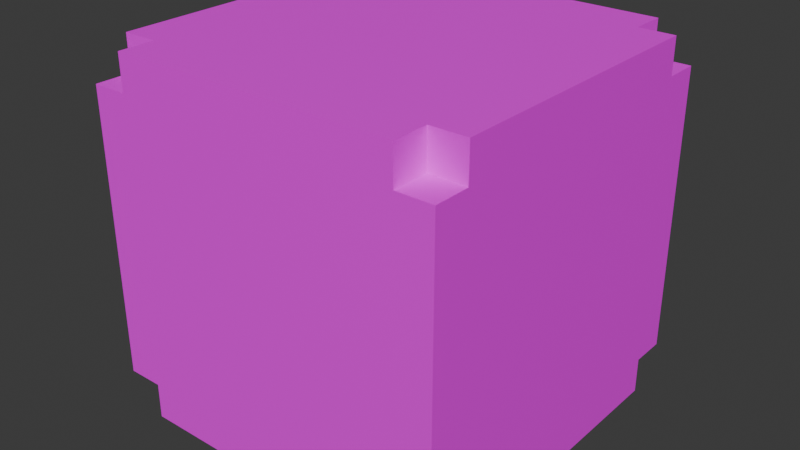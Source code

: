 # Source: base_module.blend  (saved by Blender 4.4.32; exported with 4.5.12 LTS)
import bpy
from mathutils import Matrix  # noqa: F401  (used for matrix-valued properties, if any)

bpy.ops.wm.read_factory_settings(use_empty=True)
scene = bpy.context.scene
scene.name = 'Scene'

# ---- collections
col_collection = bpy.data.collections.new('Collection'); scene.collection.children.link(col_collection)

# ---- images (referenced by path relative to the original .blend; pixels are not part of the script)
import os
ASSET_DIR = os.environ.get("B2B_ASSET_DIR", "")  # directory of the original .blend (textures are referenced by path, not embedded)
HERE = os.path.dirname(os.path.abspath(__file__))  # packed textures are extracted next to this script under _unpacked/

def load_image(name, relpath, width, height, colorspace="sRGB"):
    """Load a texture the original file referenced (path relative to the .blend, or extracted next to this script)."""
    p = next((c for c in (os.path.join(HERE, relpath), os.path.join(ASSET_DIR, relpath)) if relpath and os.path.exists(c)), "")
    if p:
        img = bpy.data.images.load(p, check_existing=True)
        img.name = name
    else:  # same state as the original file: an image datablock whose file is absent (Cycles renders it pink)
        img = bpy.data.images.new(name, width, height)
        img.source = "FILE"
        img.filepath = "//" + (relpath or name)
    img.colorspace_settings.name = colorspace
    return img
img_base = load_image('base', 'textures/base_texture.png', 1024, 1024, 'sRGB')

# ---- materials (node trees are filled in below, after node groups)
mat_material = bpy.data.materials.new('Material')
mat_material.alpha_threshold = 0.0
mat_material.roughness = 0.5
mat_material.line_color = (0.0, 0.0, 0.0, 1.0)

# ---- material node trees
mat_material.use_nodes = True; mat_material.node_tree.nodes.clear()
_N = mat_material.node_tree.nodes; _L = mat_material.node_tree.links
n0 = _N.new('ShaderNodeOutputMaterial'); n0.name = 'Material Output'; n0.location = (300, 300)
n1 = _N.new('ShaderNodeBsdfPrincipled'); n1.name = 'Principled BSDF'; n1.location = (10, 300)
n1.inputs[3].default_value = 1.45
n2 = _N.new('ShaderNodeTexImage'); n2.name = 'Image Texture'; n2.location = (-280, 280)
n2.image = img_base
_L.new(n1.outputs[0], n0.inputs[0])
_L.new(n2.outputs[0], n1.inputs[0])
n0.is_active_output = True

# ---- world
world_world = bpy.data.worlds.new('World'); scene.world = world_world
world_world.use_nodes = True; world_world.node_tree.nodes.clear()
_N = world_world.node_tree.nodes; _L = world_world.node_tree.links
n0 = _N.new('ShaderNodeOutputWorld'); n0.name = 'World Output'; n0.location = (300, 300)
n1 = _N.new('ShaderNodeBackground'); n1.name = 'Background'; n1.location = (10, 300)
n1.inputs[0].default_value = (0.05088, 0.05088, 0.05088, 1.0)
_L.new(n1.outputs[0], n0.inputs[0])
n0.is_active_output = True
world_world.color = (0.05088, 0.05088, 0.05088)
world_world.sun_shadow_jitter_overblur = 0.0

# ---- meshes
me_cube = bpy.data.meshes.new('Cube')
me_cube.from_pydata([(0.8, 0.8, 0.8), (0.8, -1.0, -0.8), (0.8, -0.8, 0.8), (-0.8, -1.0, -0.8), (-0.8, 0.8, 0.8), (-0.8, 1.0, -0.8), (-0.8, -0.8, 0.8), (0.8, 1.0, -0.8), (-0.8, -0.8, -1.0), (0.8, -0.8, -1.0), (1.0, 0.8, 1.0), (1.0, -0.8, 1.0), (-1.0, -0.8, 1.0), (-1.0, 0.8, 1.0), (-0.8, 0.8, -1.0), (0.8, 0.8, -1.0), (1.0, 1.0, 0.8), (-0.8, 1.0, -1.0), (0.8, 1.0, -1.0), (-1.0, -1.0, 0.8), (1.0, -1.0, 0.8), (0.8, -1.0, -1.0), (-1.0, 1.0, 0.8), (-0.8, -1.0, -1.0), (1.0, 0.8, 0.8), (1.0, 0.8, -0.8), (1.0, -0.8, 0.8), (1.0, -0.8, -0.8), (-1.0, -0.8, 0.8), (-1.0, -0.8, -0.8), (-1.0, 0.8, 0.8), (-1.0, 0.8, -0.8), (1.0, 1.0, -0.8), (-1.0, -1.0, -0.8), (0.8, -1.0, 1.0), (-0.8, -1.0, 1.0), (1.0, -1.0, -0.8), (-1.0, 1.0, -0.8), (-0.8, 1.0, 1.0), (0.8, 1.0, 1.0), (1.0, 0.8, -1.0), (1.0, -0.8, -1.0), (-1.0, -0.8, -1.0), (-1.0, 0.8, -1.0), (-0.8, 0.8, 1.0), (0.8, 0.8, 1.0), (-0.8, -0.8, 1.0), (0.8, -0.8, 1.0), (0.8, -0.8, -0.8), (0.8, 0.8, -0.8), (-0.8, 1.0, 0.8), (0.8, 1.0, 0.8), (-0.8, -0.8, -0.8), (-0.8, 0.8, -0.8), (0.8, -1.0, 0.8), (-0.8, -1.0, 0.8)], [], [(6, 55, 35, 46), (6, 28, 19, 55), (22, 30, 4, 50), (20, 26, 2, 54), (16, 51, 0, 24), (39, 45, 0, 51), (24, 10, 11, 26), (42, 8, 52, 29), (6, 46, 12, 28), (28, 12, 13, 30), (38, 50, 4, 44), (44, 13, 12, 46), (23, 3, 52, 8), (48, 9, 41, 27), (43, 31, 53, 14), (3, 23, 21, 1), (27, 41, 40, 25), (40, 15, 49, 25), (7, 18, 17, 5), (43, 14, 8, 42), (18, 7, 49, 15), (17, 18, 15, 14), (14, 15, 9, 8), (48, 1, 21, 9), (15, 40, 41, 9), (32, 16, 24, 25), (17, 14, 53, 5), (10, 45, 47, 11), (45, 44, 46, 47), (10, 24, 0, 45), (39, 38, 44, 45), (8, 9, 21, 23), (3, 1, 54, 55), (31, 43, 42, 29), (13, 44, 4, 30), (50, 38, 39, 51), (11, 47, 2, 26), (54, 34, 35, 55), (34, 54, 2, 47), (47, 46, 35, 34), (33, 19, 28, 29), (7, 5, 50, 51), (36, 20, 54, 1), (7, 51, 16, 32), (27, 26, 20, 36), (31, 30, 22, 37), (31, 29, 28, 30), (37, 22, 50, 5), (27, 25, 24, 26), (3, 55, 19, 33), (3, 33, 29, 52), (27, 36, 1, 48), (49, 7, 32, 25), (31, 37, 5, 53)])
_uv = me_cube.uv_layers.new(name='UVMap')
_uv.uv.foreach_set('vector', [0.7192, 0.4064, 0.7192, 0.4349, 0.6906, 0.4349, 0.6906, 0.4064, 0.7192, 0.4829, 0.7192, 0.5114, 0.6906, 0.5114, 0.6906, 0.4829, 0.6906, 0.9703, 0.6906, 0.9418, 0.7192, 0.9418, 0.7192, 0.9703, 0.7957, 0.02397, 0.7957, 0.05251, 0.7671, 0.05251, 0.7671, 0.02397, 0.7192, 0.5594, 0.7192, 0.5879, 0.6906, 0.5879, 0.6906, 0.5594, 0.6906, 0.6644, 0.6906, 0.6358, 0.7192, 0.6358, 0.7192, 0.6644, 0.05251, 0.2808, 0.02397, 0.2808, 0.02397, 0.05251, 0.05251, 0.05251, 0.7957, 0.7888, 0.7957, 0.8174, 0.7671, 0.8174, 0.7671, 0.7888, 0.6906, 0.7409, 0.6906, 0.7123, 0.7192, 0.7123, 0.7192, 0.7409, 0.05251, 0.6142, 0.02397, 0.6142, 0.02397, 0.3858, 0.05251, 0.3858, 0.7957, 0.1005, 0.7957, 0.129, 0.7671, 0.129, 0.7671, 0.1005, 0.6142, 0.2808, 0.6142, 0.3094, 0.3858, 0.3094, 0.3858, 0.2808, 0.7957, 0.5879, 0.7671, 0.5879, 0.7671, 0.5594, 0.7957, 0.5594, 0.7957, 0.7409, 0.7671, 0.7409, 0.7671, 0.7123, 0.7957, 0.7123, 0.6906, 0.2055, 0.6906, 0.1769, 0.7192, 0.1769, 0.7192, 0.2055, 0.6142, 0.3858, 0.6427, 0.3858, 0.6427, 0.6142, 0.6142, 0.6142, 0.2808, 0.05251, 0.3094, 0.05251, 0.3094, 0.2808, 0.2808, 0.2808, 0.7192, 0.282, 0.6906, 0.282, 0.6906, 0.2534, 0.7192, 0.2534, 0.2808, 0.7192, 0.3094, 0.7192, 0.3094, 0.9475, 0.2808, 0.9475, 0.6142, 0.6906, 0.6142, 0.7192, 0.3858, 0.7192, 0.3858, 0.6906, 0.6906, 0.05251, 0.6906, 0.02397, 0.7192, 0.02397, 0.7192, 0.05251, 0.6427, 0.7192, 0.6427, 0.9475, 0.6142, 0.9475, 0.6142, 0.7192, 0.6142, 0.7192, 0.6142, 0.9475, 0.3858, 0.9475, 0.3858, 0.7192, 0.7671, 0.6644, 0.7671, 0.6358, 0.7957, 0.6358, 0.7957, 0.6644, 0.6142, 0.9475, 0.6142, 0.976, 0.3858, 0.976, 0.3858, 0.9475, 0.2808, 0.3094, 0.05251, 0.3094, 0.05251, 0.2808, 0.2808, 0.2808, 0.7192, 0.129, 0.6906, 0.129, 0.6906, 0.1005, 0.7192, 0.1005, 0.6142, 0.02397, 0.6142, 0.05251, 0.3858, 0.05251, 0.3858, 0.02397, 0.6142, 0.05251, 0.6142, 0.2808, 0.3858, 0.2808, 0.3858, 0.05251, 0.7957, 0.1769, 0.7957, 0.2055, 0.7671, 0.2055, 0.7671, 0.1769, 0.6427, 0.05251, 0.6427, 0.2808, 0.6142, 0.2808, 0.6142, 0.05251, 0.3858, 0.7192, 0.3858, 0.9475, 0.3573, 0.9475, 0.3573, 0.7192, 0.6142, 0.3858, 0.6142, 0.6142, 0.3858, 0.6142, 0.3858, 0.3858, 0.2808, 0.3858, 0.3094, 0.3858, 0.3094, 0.6142, 0.2808, 0.6142, 0.7671, 0.282, 0.7671, 0.2534, 0.7957, 0.2534, 0.7957, 0.282, 0.05251, 0.9475, 0.02397, 0.9475, 0.02397, 0.7192, 0.05251, 0.7192, 0.6906, 0.3584, 0.6906, 0.3299, 0.7192, 0.3299, 0.7192, 0.3584, 0.3858, 0.6142, 0.3573, 0.6142, 0.3573, 0.3858, 0.3858, 0.3858, 0.7957, 0.3299, 0.7957, 0.3584, 0.7671, 0.3584, 0.7671, 0.3299, 0.3858, 0.05251, 0.3858, 0.2808, 0.3573, 0.2808, 0.3573, 0.05251, 0.2808, 0.6427, 0.05251, 0.6427, 0.05251, 0.6142, 0.2808, 0.6142, 0.2808, 0.7192, 0.2808, 0.9475, 0.05251, 0.9475, 0.05251, 0.7192, 0.6142, 0.6427, 0.3858, 0.6427, 0.3858, 0.6142, 0.6142, 0.6142, 0.2808, 0.7192, 0.05251, 0.7192, 0.05251, 0.6906, 0.2808, 0.6906, 0.2808, 0.05251, 0.05251, 0.05251, 0.05251, 0.02397, 0.2808, 0.02397, 0.2808, 0.3858, 0.05251, 0.3858, 0.05251, 0.3573, 0.2808, 0.3573, 0.2808, 0.3858, 0.2808, 0.6142, 0.05251, 0.6142, 0.05251, 0.3858, 0.2808, 0.976, 0.05251, 0.976, 0.05251, 0.9475, 0.2808, 0.9475, 0.2808, 0.05251, 0.2808, 0.2808, 0.05251, 0.2808, 0.05251, 0.05251, 0.6142, 0.3858, 0.3858, 0.3858, 0.3858, 0.3573, 0.6142, 0.3573, 0.7671, 0.4064, 0.7957, 0.4064, 0.7957, 0.4349, 0.7671, 0.4349, 0.7192, 0.8174, 0.6906, 0.8174, 0.6906, 0.7888, 0.7192, 0.7888, 0.7957, 0.4829, 0.7957, 0.5114, 0.7671, 0.5114, 0.7671, 0.4829, 0.6906, 0.8653, 0.7192, 0.8653, 0.7192, 0.8938, 0.6906, 0.8938])
me_cube.materials.append(mat_material)
me_cube.use_mirror_vertex_groups = False
me_cube.update()

# ---- objects
ob_cube = bpy.data.objects.new('Cube', me_cube)

# ---- transforms, parenting, visibility, modifiers, constraints
ob_cube.location = (0.0, 0.0, 0.0)
ob_cube.lock_rotations_4d = False
ob_cube.empty_display_type = 'ARROWS'
ob_cube.lineart.crease_threshold = 0.0

# ---- collection membership
col_collection.objects.link(ob_cube)

# ---- scene / render settings (as saved in the file)
scene.frame_start = 1; scene.frame_end = 250; scene.frame_set(1)
scene.render.engine = 'BLENDER_EEVEE_NEXT'
bpy.context.view_layer.update()

# ---- added for rendering (the .blend has no active camera and no usable light): camera, sun
cam_auto = bpy.data.cameras.new('AutoCamera')
cam_auto.lens = 50.0
cam_auto.sensor_width = 36.0
cam_auto.clip_end = 1000.0
ob_auto_camera = bpy.data.objects.new('AutoCamera', cam_auto)
scene.collection.objects.link(ob_auto_camera)
ob_auto_camera.location = (3.20507, -3.84609, 2.56406)
ob_auto_camera.rotation_euler = (1.09748, -7.21219e-08, 0.694738)
scene.camera = ob_auto_camera
light_auto_sun = bpy.data.lights.new('AutoSun', 'SUN')
light_auto_sun.energy = 3.0
light_auto_sun.angle = 0.0523599
ob_auto_sun = bpy.data.objects.new('AutoSun', light_auto_sun)
scene.collection.objects.link(ob_auto_sun)
ob_auto_sun.rotation_euler = (0.872665, 0.174533, 0.523599)
bpy.context.view_layer.update()
